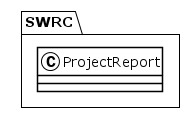

The diagram above was rendered by PlantUML. Its source (embedded in the PNG):
@startuml
!theme plain
package SWRC {
class ProjectReport {
}
}
@enduml